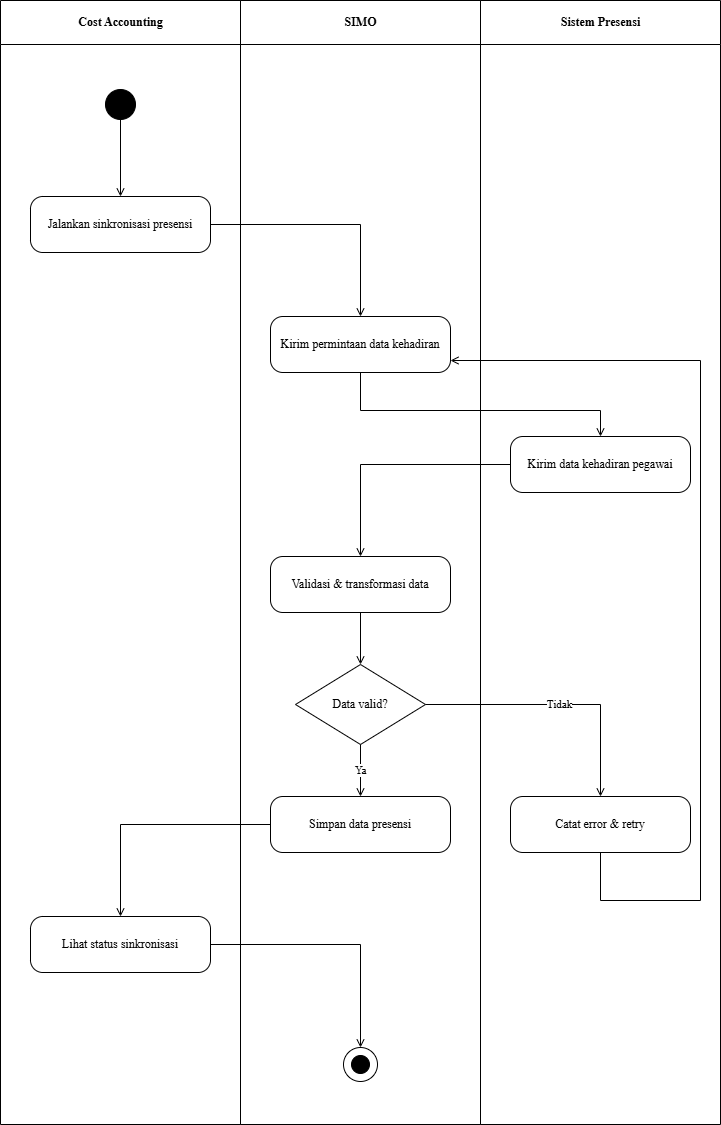

The diagram above was exported from draw.io. Its source (the exported page's mxGraphModel, read from the mxfile embedded in the PNG):
<mxGraphModel dx="642" dy="584" grid="1" gridSize="10" guides="1" tooltips="1" connect="1" arrows="1" fold="1" page="1" pageScale="1" pageWidth="850" pageHeight="1100" math="0" shadow="0">
  <root>
    <mxCell id="0" />
    <mxCell id="1" parent="0" />
    <mxCell id="2" value="Cost Accounting" style="swimlane;horizontal=1;startSize=44;html=1;fillColor=none;strokeColor=#000000;fontStyle=1;align=center;verticalAlign=middle;fontFamily=Times New Roman;" parent="1" vertex="1">
      <mxGeometry width="240" height="1124" as="geometry" />
    </mxCell>
    <mxCell id="3" value="SIMO" style="swimlane;horizontal=1;startSize=44;html=1;fillColor=none;strokeColor=#000000;fontStyle=1;align=center;verticalAlign=middle;fontFamily=Times New Roman;" parent="1" vertex="1">
      <mxGeometry x="240" width="240" height="1124" as="geometry" />
    </mxCell>
    <mxCell id="4" value="Sistem Presensi" style="swimlane;horizontal=1;startSize=44;html=1;fillColor=none;strokeColor=#000000;fontStyle=1;align=center;verticalAlign=middle;fontFamily=Times New Roman;" parent="1" vertex="1">
      <mxGeometry x="480" width="240" height="1124" as="geometry" />
    </mxCell>
    <mxCell id="23" value="" style="edgeStyle=orthogonalEdgeStyle;rounded=0;html=1;endArrow=open;jettySize=auto;orthogonalLoop=1;fontFamily=Times New Roman;exitX=0.5;exitY=1;exitDx=0;exitDy=0;" parent="4" source="12" edge="1">
      <mxGeometry relative="1" as="geometry">
        <mxPoint x="120" y="872" as="sourcePoint" />
        <mxPoint x="-30" y="360" as="targetPoint" />
        <Array as="points">
          <mxPoint x="120" y="900" />
          <mxPoint x="220" y="900" />
          <mxPoint x="220" y="360" />
        </Array>
      </mxGeometry>
    </mxCell>
    <mxCell id="5" value="" style="ellipse;fillColor=#000000;strokeColor=#000000;" parent="1" vertex="1">
      <mxGeometry x="105" y="89" width="30" height="30" as="geometry" />
    </mxCell>
    <mxCell id="6" value="Jalankan sinkronisasi presensi" style="rounded=1;whiteSpace=wrap;html=1;arcSize=22;fillColor=#ffffff;strokeColor=#000000;fontFamily=Times New Roman;" parent="1" vertex="1">
      <mxGeometry x="30" y="196" width="180" height="56" as="geometry" />
    </mxCell>
    <mxCell id="7" value="Kirim permintaan data kehadiran" style="rounded=1;whiteSpace=wrap;html=1;arcSize=22;fillColor=#ffffff;strokeColor=#000000;fontFamily=Times New Roman;" parent="1" vertex="1">
      <mxGeometry x="270" y="316" width="180" height="56" as="geometry" />
    </mxCell>
    <mxCell id="8" value="Kirim data kehadiran pegawai" style="rounded=1;whiteSpace=wrap;html=1;arcSize=22;fillColor=#ffffff;strokeColor=#000000;fontFamily=Times New Roman;" parent="1" vertex="1">
      <mxGeometry x="510" y="436" width="180" height="56" as="geometry" />
    </mxCell>
    <mxCell id="9" value="Validasi &amp; transformasi data" style="rounded=1;whiteSpace=wrap;html=1;arcSize=22;fillColor=#ffffff;strokeColor=#000000;fontFamily=Times New Roman;" parent="1" vertex="1">
      <mxGeometry x="270" y="556" width="180" height="56" as="geometry" />
    </mxCell>
    <mxCell id="10" value="Data valid?" style="rhombus;whiteSpace=wrap;html=1;fillColor=#ffffff;strokeColor=#000000;fontFamily=Times New Roman;" parent="1" vertex="1">
      <mxGeometry x="295" y="664" width="130" height="80" as="geometry" />
    </mxCell>
    <mxCell id="11" value="Simpan data presensi" style="rounded=1;whiteSpace=wrap;html=1;arcSize=22;fillColor=#ffffff;strokeColor=#000000;fontFamily=Times New Roman;" parent="1" vertex="1">
      <mxGeometry x="270" y="796" width="180" height="56" as="geometry" />
    </mxCell>
    <mxCell id="12" value="Catat error &amp; retry" style="rounded=1;whiteSpace=wrap;html=1;arcSize=22;fillColor=#ffffff;strokeColor=#000000;fontFamily=Times New Roman;" parent="1" vertex="1">
      <mxGeometry x="510" y="796" width="180" height="56" as="geometry" />
    </mxCell>
    <mxCell id="13" value="Lihat status sinkronisasi" style="rounded=1;whiteSpace=wrap;html=1;arcSize=22;fillColor=#ffffff;strokeColor=#000000;fontFamily=Times New Roman;" parent="1" vertex="1">
      <mxGeometry x="30" y="916" width="180" height="56" as="geometry" />
    </mxCell>
    <mxCell id="14" value="" style="ellipse;fillColor=none;strokeColor=#000000;" parent="1" vertex="1">
      <mxGeometry x="343" y="1047" width="34" height="34" as="geometry" />
    </mxCell>
    <mxCell id="15" value="" style="ellipse;fillColor=#000000;strokeColor=#000000;" parent="1" vertex="1">
      <mxGeometry x="351" y="1055" width="18" height="18" as="geometry" />
    </mxCell>
    <mxCell id="16" value="" style="edgeStyle=orthogonalEdgeStyle;rounded=0;html=1;endArrow=open;jettySize=auto;orthogonalLoop=1;fontFamily=Times New Roman;" parent="1" source="5" target="6" edge="1">
      <mxGeometry relative="1" as="geometry" />
    </mxCell>
    <mxCell id="17" value="" style="edgeStyle=orthogonalEdgeStyle;rounded=0;html=1;endArrow=open;jettySize=auto;orthogonalLoop=1;fontFamily=Times New Roman;" parent="1" source="6" target="7" edge="1">
      <mxGeometry relative="1" as="geometry" />
    </mxCell>
    <mxCell id="18" value="" style="edgeStyle=orthogonalEdgeStyle;rounded=0;html=1;endArrow=open;jettySize=auto;orthogonalLoop=1;fontFamily=Times New Roman;" parent="1" source="7" target="8" edge="1">
      <mxGeometry relative="1" as="geometry">
        <Array as="points">
          <mxPoint x="360" y="410" />
          <mxPoint x="600" y="410" />
        </Array>
      </mxGeometry>
    </mxCell>
    <mxCell id="19" value="" style="edgeStyle=orthogonalEdgeStyle;rounded=0;html=1;endArrow=open;jettySize=auto;orthogonalLoop=1;fontFamily=Times New Roman;" parent="1" source="8" target="9" edge="1">
      <mxGeometry relative="1" as="geometry" />
    </mxCell>
    <mxCell id="20" value="" style="edgeStyle=orthogonalEdgeStyle;rounded=0;html=1;endArrow=open;jettySize=auto;orthogonalLoop=1;fontFamily=Times New Roman;" parent="1" source="9" target="10" edge="1">
      <mxGeometry relative="1" as="geometry" />
    </mxCell>
    <mxCell id="21" value="Ya" style="edgeStyle=orthogonalEdgeStyle;rounded=0;html=1;endArrow=open;jettySize=auto;orthogonalLoop=1;fontFamily=Times New Roman;" parent="1" source="10" target="11" edge="1">
      <mxGeometry relative="1" as="geometry" />
    </mxCell>
    <mxCell id="22" value="Tidak" style="edgeStyle=orthogonalEdgeStyle;rounded=0;html=1;endArrow=open;jettySize=auto;orthogonalLoop=1;fontFamily=Times New Roman;" parent="1" source="10" target="12" edge="1">
      <mxGeometry relative="1" as="geometry" />
    </mxCell>
    <mxCell id="24" value="" style="edgeStyle=orthogonalEdgeStyle;rounded=0;html=1;endArrow=open;jettySize=auto;orthogonalLoop=1;fontFamily=Times New Roman;" parent="1" source="11" target="13" edge="1">
      <mxGeometry relative="1" as="geometry" />
    </mxCell>
    <mxCell id="25" value="" style="edgeStyle=orthogonalEdgeStyle;rounded=0;html=1;endArrow=open;jettySize=auto;orthogonalLoop=1;fontFamily=Times New Roman;" parent="1" source="13" target="14" edge="1">
      <mxGeometry relative="1" as="geometry" />
    </mxCell>
  </root>
</mxGraphModel>